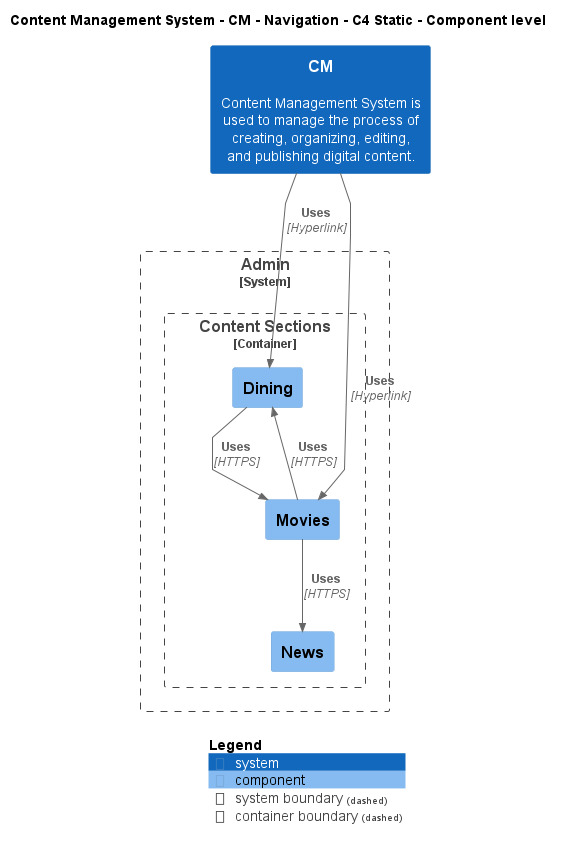

The diagram above was rendered by PlantUML. Its source (embedded in the PNG):
@startuml
!include ..\..\..\..\..\.c4s\C4_Component.puml

AddElementTag("c4interflow:lifecycle:new", $bgColor=green, $fontColor=#ffffff, $borderColor=green, $shadowing="False")
AddElementTag("c4interflow:lifecycle:changed", $bgColor=orange, $fontColor=#ffffff, $borderColor=orange, $shadowing="False")
AddElementTag("c4interflow:lifecycle:removed", $bgColor=red, $fontColor=#ffffff, $borderColor=red, $shadowing="False")

AddRelTag("c4interflow:lifecycle:new", $textColor=green, $lineColor=green)
AddRelTag("c4interflow:lifecycle:changed", $textColor=orange, $lineColor=orange)
AddRelTag("c4interflow:lifecycle:removed", $textColor=red, $lineColor=red)

SHOW_PERSON_PORTRAIT()
LAYOUT_TOP_DOWN()

skinparam linetype polyline

title Content Management System - CM - Navigation - C4 Static - Component level

System(ContentManagementSystem.SoftwareSystems.CM, "CM", "Content Management System is used to manage the process of creating, organizing, editing, and publishing digital content.")

System_Boundary(ContentManagementSystem.SoftwareSystems.Admin, "Admin") {
    
Container_Boundary(ContentManagementSystem.SoftwareSystems.Admin.Containers.ContentSections, "Content Sections") {
    Component(ContentManagementSystem.SoftwareSystems.Admin.Containers.ContentSections.Components.Dining, "Dining", "", "")
    Component(ContentManagementSystem.SoftwareSystems.Admin.Containers.ContentSections.Components.Movies, "Movies", "", "")
    Component(ContentManagementSystem.SoftwareSystems.Admin.Containers.ContentSections.Components.News, "News", "", "")
}
}

Rel(ContentManagementSystem.SoftwareSystems.CM, ContentManagementSystem.SoftwareSystems.Admin.Containers.ContentSections.Components.Dining, "Uses", "Hyperlink", $tags="protocol:hyperlink")
Rel(ContentManagementSystem.SoftwareSystems.Admin.Containers.ContentSections.Components.Dining, ContentManagementSystem.SoftwareSystems.Admin.Containers.ContentSections.Components.Movies, "Uses", "HTTPS", $tags="protocol:https")
Rel(ContentManagementSystem.SoftwareSystems.CM, ContentManagementSystem.SoftwareSystems.Admin.Containers.ContentSections.Components.Movies, "Uses", "Hyperlink", $tags="protocol:hyperlink")
Rel(ContentManagementSystem.SoftwareSystems.Admin.Containers.ContentSections.Components.Movies, ContentManagementSystem.SoftwareSystems.Admin.Containers.ContentSections.Components.News, "Uses", "HTTPS", $tags="protocol:https")
Rel(ContentManagementSystem.SoftwareSystems.Admin.Containers.ContentSections.Components.Movies, ContentManagementSystem.SoftwareSystems.Admin.Containers.ContentSections.Components.Dining, "Uses", "HTTPS", $tags="protocol:https")


SHOW_LEGEND()
@enduml